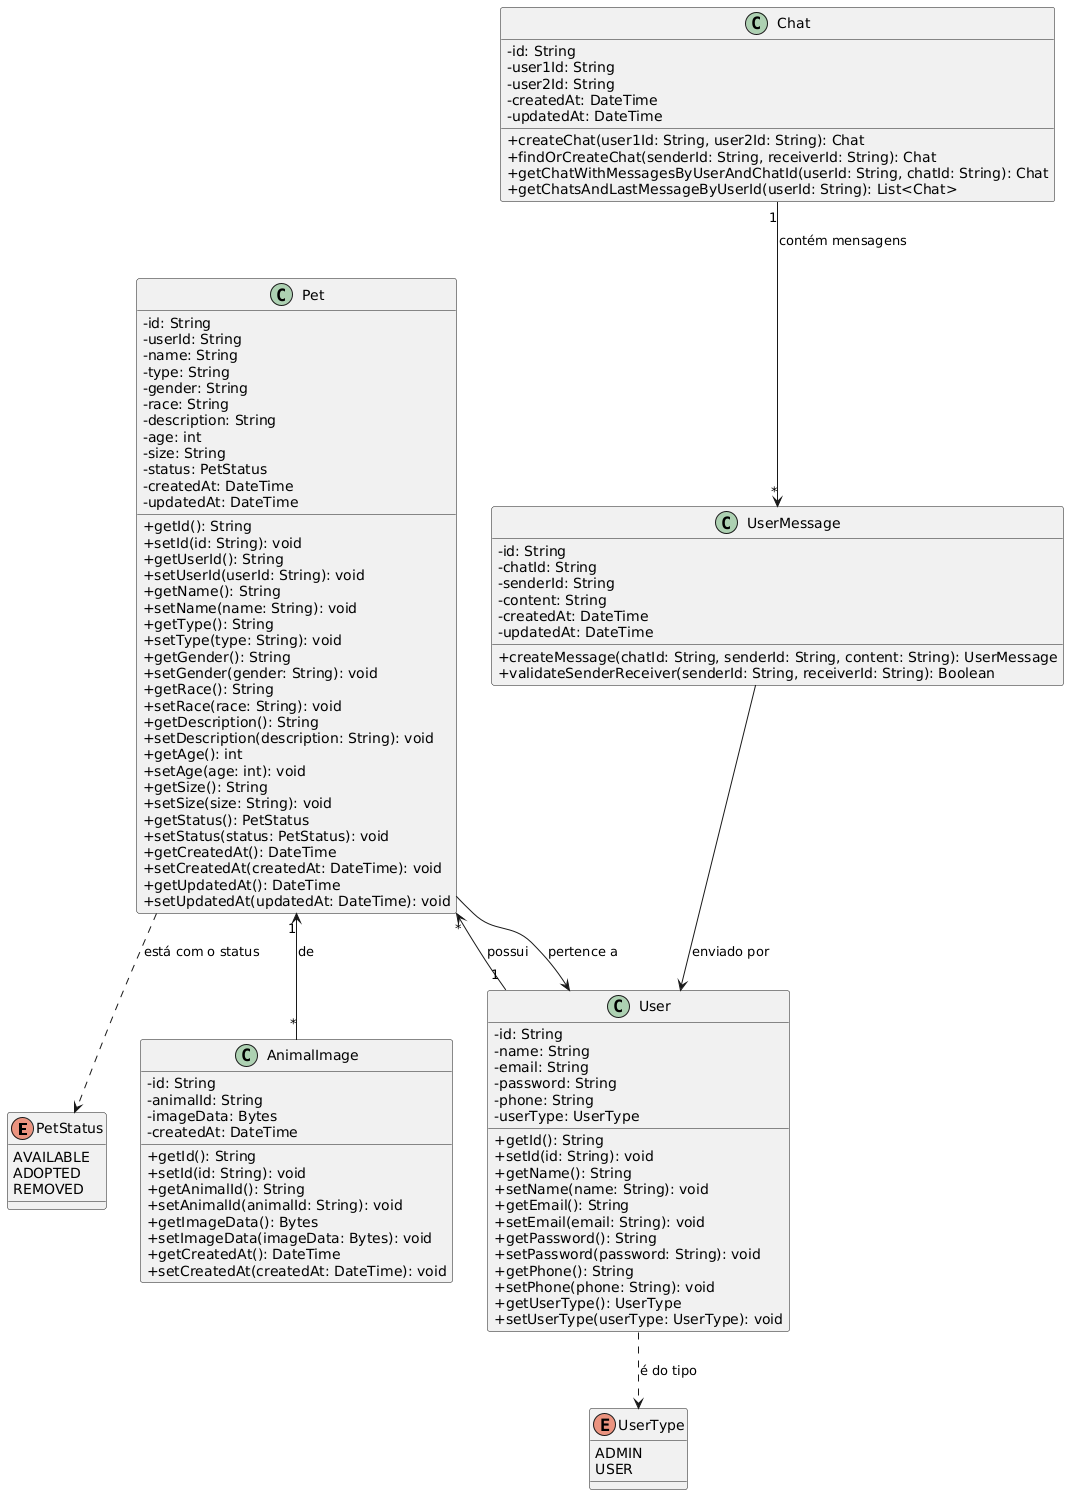

The diagram above was rendered by PlantUML. Its source (embedded in the PNG):
@startuml
skinparam classAttributeIconSize 0

enum PetStatus {
  AVAILABLE
  ADOPTED
  REMOVED
}

enum UserType {
  ADMIN
  USER
}

class User {
  - id: String
  - name: String
  - email: String
  - password: String
  - phone: String
  - userType: UserType
  + getId(): String
  + setId(id: String): void
  + getName(): String
  + setName(name: String): void
  + getEmail(): String
  + setEmail(email: String): void
  + getPassword(): String
  + setPassword(password: String): void
  + getPhone(): String
  + setPhone(phone: String): void
  + getUserType(): UserType
  + setUserType(userType: UserType): void
}

class Pet {
  - id: String
  - userId: String
  - name: String
  - type: String
  - gender: String
  - race: String
  - description: String
  - age: int
  - size: String
  - status: PetStatus
  - createdAt: DateTime
  - updatedAt: DateTime
  + getId(): String
  + setId(id: String): void
  + getUserId(): String
  + setUserId(userId: String): void
  + getName(): String
  + setName(name: String): void
  + getType(): String
  + setType(type: String): void
  + getGender(): String
  + setGender(gender: String): void
  + getRace(): String
  + setRace(race: String): void
  + getDescription(): String
  + setDescription(description: String): void
  + getAge(): int
  + setAge(age: int): void
  + getSize(): String
  + setSize(size: String): void
  + getStatus(): PetStatus
  + setStatus(status: PetStatus): void
  + getCreatedAt(): DateTime
  + setCreatedAt(createdAt: DateTime): void
  + getUpdatedAt(): DateTime
  + setUpdatedAt(updatedAt: DateTime): void
}

class AnimalImage {
  - id: String
  - animalId: String
  - imageData: Bytes
  - createdAt: DateTime
  + getId(): String
  + setId(id: String): void
  + getAnimalId(): String
  + setAnimalId(animalId: String): void
  + getImageData(): Bytes
  + setImageData(imageData: Bytes): void
  + getCreatedAt(): DateTime
  + setCreatedAt(createdAt: DateTime): void
}

class Chat {
  - id: String
  - user1Id: String
  - user2Id: String
  - createdAt: DateTime
  - updatedAt: DateTime
  + createChat(user1Id: String, user2Id: String): Chat
  + findOrCreateChat(senderId: String, receiverId: String): Chat
  + getChatWithMessagesByUserAndChatId(userId: String, chatId: String): Chat
  + getChatsAndLastMessageByUserId(userId: String): List<Chat>
}

class UserMessage {
  - id: String
  - chatId: String
  - senderId: String
  - content: String
  - createdAt: DateTime
  - updatedAt: DateTime
  + createMessage(chatId: String, senderId: String, content: String): UserMessage
  + validateSenderReceiver(senderId: String, receiverId: String): Boolean
}

User "1" --> "*" Pet : possui
Pet --> User : pertence a

Pet "1" <-- "*" AnimalImage : de


Chat "1" --> "*" UserMessage : contém mensagens
UserMessage --> User : enviado por

User ..> UserType : é do tipo
Pet ..> PetStatus : está com o status
@enduml